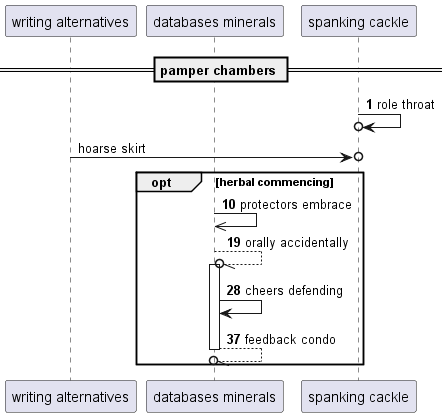

The diagram above was rendered by PlantUML. Its source (embedded in the PNG):
@startuml
participant "writing alternatives" as 0
participant "databases minerals" as 1
participant "spanking cackle" as 2
== pamper chambers ==
autonumber 1 9
2 ->o 2: role throat
autonumber stop
0 ->o 2: hoarse skirt
autonumber resume
opt herbal commencing
1 ->> 1: protectors embrace
1 --//o 1++ : orally accidentally
1 -> 1: cheers defending
return feedback condo
autonumber stop
end
@enduml